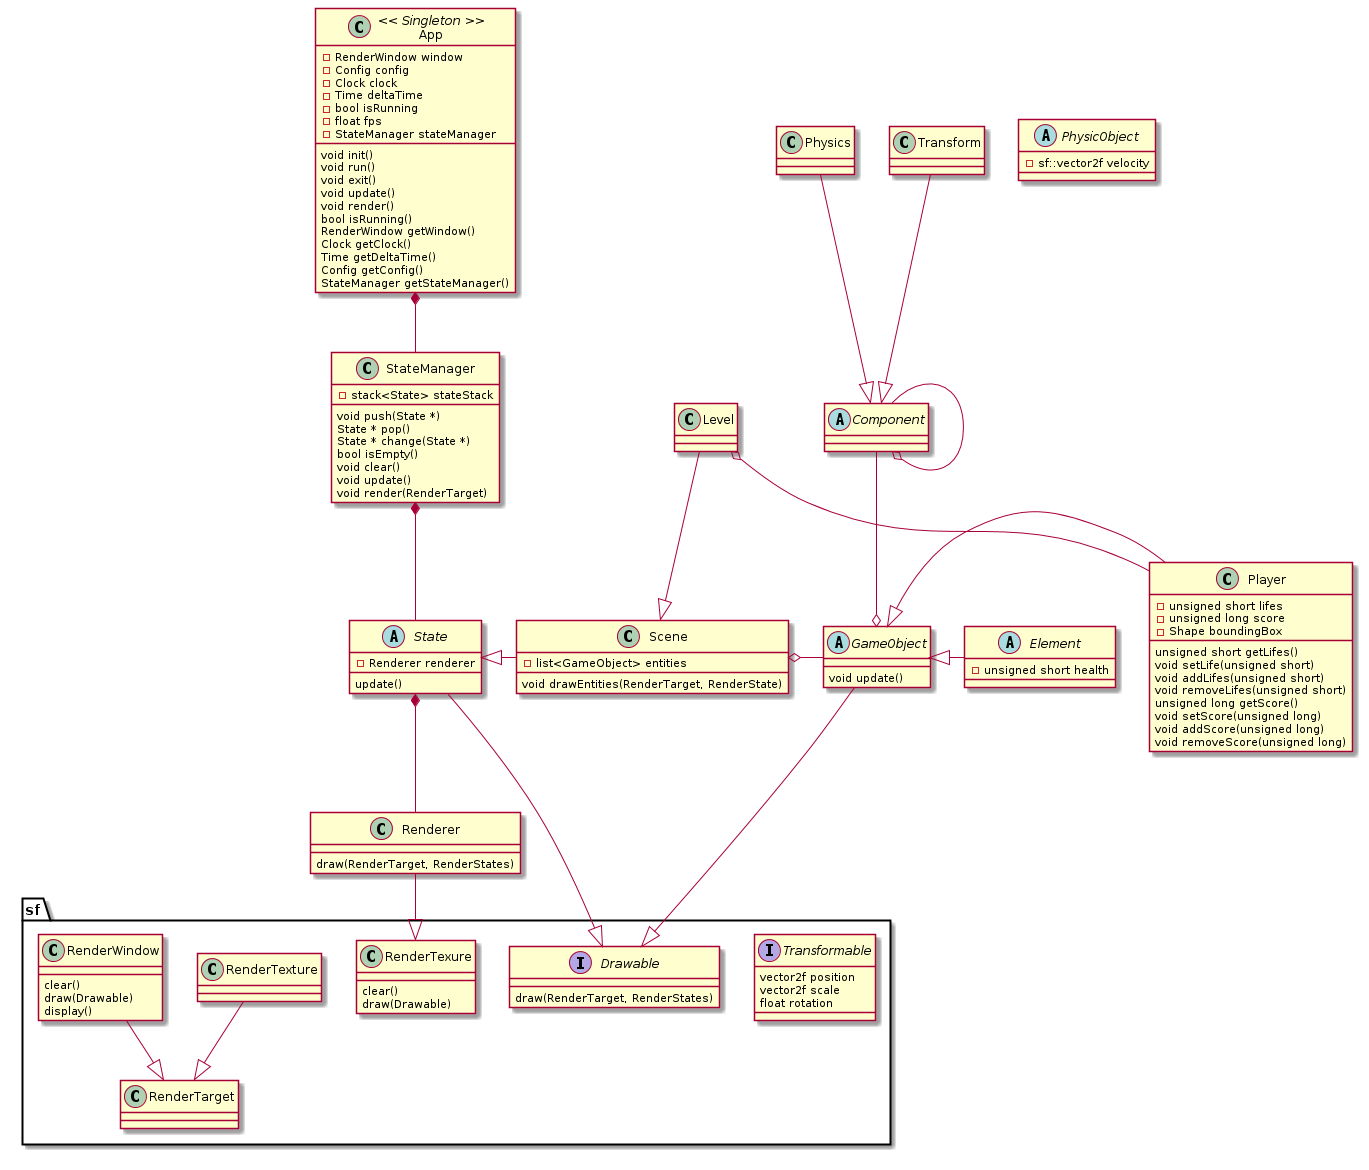

The diagram above was rendered by PlantUML. Its source (embedded in the PNG):
@startuml

namespace sf {
    interface Transformable{
      vector2f position
      vector2f scale
      float rotation
    }
    interface Drawable{
        draw(RenderTarget, RenderStates)
    }
    class RenderTarget
    class RenderTexure{
        clear()
        draw(Drawable)
    }   
    class RenderWindow{
          clear()
          draw(Drawable)
          display()
    }
}

class App << Singleton >>{
      -RenderWindow window
      -Config config
      -Clock clock
      -Time deltaTime
      -bool isRunning
      -float fps
      -StateManager stateManager
     void init()
     void run() 
     void exit()
     void update()
     void render()
     bool isRunning() 
     RenderWindow getWindow()
     Clock getClock()
     Time getDeltaTime()
     Config getConfig()
     StateManager getStateManager()
}

class StateManager{
      -stack<State> stateStack
      void push(State *)
      State * pop()
      State * change(State *)
      bool isEmpty()
      void clear()
      void update()
      void render(RenderTarget)
}

abstract class State{
      -Renderer renderer
      update()
}

class Renderer{
      draw(RenderTarget, RenderStates)
}

class Scene{
      -list<GameObject> entities
      void drawEntities(RenderTarget, RenderState)
}

abstract class GameObject{
      void update()
}

abstract class Element{
      -unsigned short health
}

class Player{
      -unsigned short lifes
      -unsigned long score
      -Shape boundingBox
      unsigned short getLifes()
      void setLife(unsigned short)
      void addLifes(unsigned short)
      void removeLifes(unsigned short)
      unsigned long getScore()
      void setScore(unsigned long)
      void addScore(unsigned long)
      void removeScore(unsigned long)
}

abstract class PhysicObject{
      -sf::vector2f velocity
}

abstract class Component{
}

App *-- StateManager
StateManager *-- State
State --|> sf.Drawable
State *-- Renderer
Renderer --|> sf.RenderTexure
Scene -left-|> State
Level --|> Scene
Scene o-right- GameObject
GameObject --|> sf.Drawable
Player -left-|> GameObject
Level o-- Player
Component --o GameObject
Component --o Component
Transform --|> Component
Physics --|> Component 
'Bullet -left-|> GameObject
Element -left-|> GameObject
'Target -left-|> Element
'Enemy -left-|> Element
'App o-- InputHandler
'Element --|> PhysicObject
'PhysicObject --|> sf.Transformable
sf.RenderWindow --|> sf.RenderTarget
sf.RenderTexture --|> sf.RenderTarget

@enduml